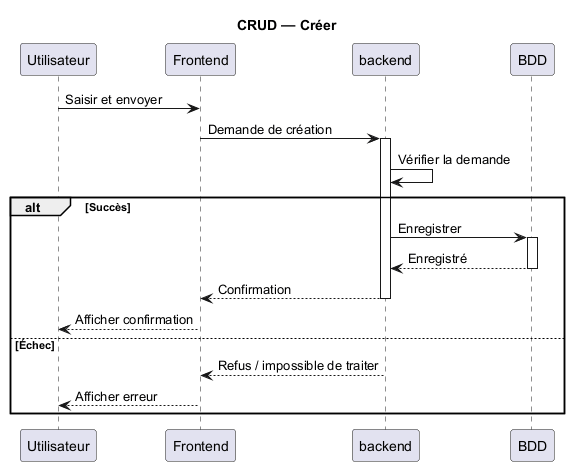

The diagram above was rendered by PlantUML. Its source (embedded in the PNG):
@startuml
title CRUD — Créer
participant Utilisateur
participant Frontend
participant backend
participant BDD

Utilisateur -> Frontend: Saisir et envoyer
Frontend -> backend: Demande de création
activate backend
backend -> backend: Vérifier la demande
alt Succès
  backend -> BDD: Enregistrer
  activate BDD
  BDD --> backend: Enregistré
  deactivate BDD
  backend --> Frontend: Confirmation
  deactivate backend
  Frontend --> Utilisateur: Afficher confirmation
else Échec
  backend --> Frontend: Refus / impossible de traiter
  deactivate backend
  Frontend --> Utilisateur: Afficher erreur
end
@enduml